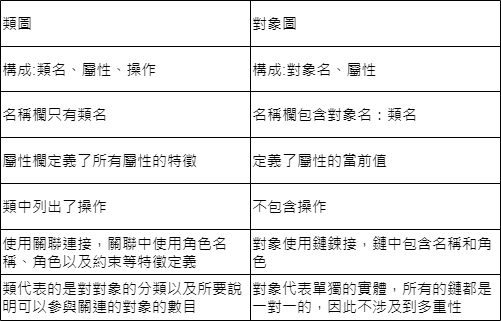

The diagram above was exported from draw.io. Its source (the exported page's mxGraphModel, read from the mxfile embedded in the PNG):
<mxGraphModel dx="1434" dy="750" grid="1" gridSize="10" guides="1" tooltips="1" connect="1" arrows="1" fold="1" page="1" pageScale="1" pageWidth="827" pageHeight="1169" math="0" shadow="0">
  <root>
    <mxCell id="0" />
    <mxCell id="1" parent="0" />
    <mxCell id="pUx687gNpJg2kX_i3ZrD-1" value="" style="shape=table;startSize=0;container=1;collapsible=0;childLayout=tableLayout;fontSize=15;align=left;" parent="1" vertex="1">
      <mxGeometry x="170" y="130" width="500" height="320" as="geometry" />
    </mxCell>
    <mxCell id="pUx687gNpJg2kX_i3ZrD-2" value="" style="shape=tableRow;horizontal=0;startSize=0;swimlaneHead=0;swimlaneBody=0;strokeColor=inherit;top=0;left=0;bottom=0;right=0;collapsible=0;dropTarget=0;fillColor=none;points=[[0,0.5],[1,0.5]];portConstraint=eastwest;align=left;fontSize=15;" parent="pUx687gNpJg2kX_i3ZrD-1" vertex="1">
      <mxGeometry width="500" height="46" as="geometry" />
    </mxCell>
    <mxCell id="pUx687gNpJg2kX_i3ZrD-3" value="類圖" style="shape=partialRectangle;html=1;whiteSpace=wrap;connectable=0;strokeColor=inherit;overflow=hidden;fillColor=none;top=0;left=0;bottom=0;right=0;pointerEvents=1;align=left;fontSize=15;" parent="pUx687gNpJg2kX_i3ZrD-2" vertex="1">
      <mxGeometry width="250" height="46" as="geometry">
        <mxRectangle width="250" height="46" as="alternateBounds" />
      </mxGeometry>
    </mxCell>
    <mxCell id="pUx687gNpJg2kX_i3ZrD-4" value="對象圖" style="shape=partialRectangle;html=1;whiteSpace=wrap;connectable=0;strokeColor=inherit;overflow=hidden;fillColor=none;top=0;left=0;bottom=0;right=0;pointerEvents=1;align=left;fontSize=15;" parent="pUx687gNpJg2kX_i3ZrD-2" vertex="1">
      <mxGeometry x="250" width="250" height="46" as="geometry">
        <mxRectangle width="250" height="46" as="alternateBounds" />
      </mxGeometry>
    </mxCell>
    <mxCell id="pUx687gNpJg2kX_i3ZrD-5" value="" style="shape=tableRow;horizontal=0;startSize=0;swimlaneHead=0;swimlaneBody=0;strokeColor=inherit;top=0;left=0;bottom=0;right=0;collapsible=0;dropTarget=0;fillColor=none;points=[[0,0.5],[1,0.5]];portConstraint=eastwest;align=left;fontSize=15;" parent="pUx687gNpJg2kX_i3ZrD-1" vertex="1">
      <mxGeometry y="46" width="500" height="45" as="geometry" />
    </mxCell>
    <mxCell id="pUx687gNpJg2kX_i3ZrD-6" value="構成:類名、屬性、操作" style="shape=partialRectangle;html=1;whiteSpace=wrap;connectable=0;strokeColor=inherit;overflow=hidden;fillColor=none;top=0;left=0;bottom=0;right=0;pointerEvents=1;align=left;fontSize=15;" parent="pUx687gNpJg2kX_i3ZrD-5" vertex="1">
      <mxGeometry width="250" height="45" as="geometry">
        <mxRectangle width="250" height="45" as="alternateBounds" />
      </mxGeometry>
    </mxCell>
    <mxCell id="pUx687gNpJg2kX_i3ZrD-7" value="構成:對象名、屬性" style="shape=partialRectangle;html=1;whiteSpace=wrap;connectable=0;strokeColor=inherit;overflow=hidden;fillColor=none;top=0;left=0;bottom=0;right=0;pointerEvents=1;align=left;fontSize=15;" parent="pUx687gNpJg2kX_i3ZrD-5" vertex="1">
      <mxGeometry x="250" width="250" height="45" as="geometry">
        <mxRectangle width="250" height="45" as="alternateBounds" />
      </mxGeometry>
    </mxCell>
    <mxCell id="pUx687gNpJg2kX_i3ZrD-8" value="" style="shape=tableRow;horizontal=0;startSize=0;swimlaneHead=0;swimlaneBody=0;strokeColor=inherit;top=0;left=0;bottom=0;right=0;collapsible=0;dropTarget=0;fillColor=none;points=[[0,0.5],[1,0.5]];portConstraint=eastwest;align=left;fontSize=15;" parent="pUx687gNpJg2kX_i3ZrD-1" vertex="1">
      <mxGeometry y="91" width="500" height="46" as="geometry" />
    </mxCell>
    <mxCell id="pUx687gNpJg2kX_i3ZrD-9" value="名稱欄只有類名" style="shape=partialRectangle;html=1;whiteSpace=wrap;connectable=0;strokeColor=inherit;overflow=hidden;fillColor=none;top=0;left=0;bottom=0;right=0;pointerEvents=1;align=left;fontSize=15;" parent="pUx687gNpJg2kX_i3ZrD-8" vertex="1">
      <mxGeometry width="250" height="46" as="geometry">
        <mxRectangle width="250" height="46" as="alternateBounds" />
      </mxGeometry>
    </mxCell>
    <mxCell id="pUx687gNpJg2kX_i3ZrD-10" value="名稱欄包含對象名：類名" style="shape=partialRectangle;html=1;whiteSpace=wrap;connectable=0;strokeColor=inherit;overflow=hidden;fillColor=none;top=0;left=0;bottom=0;right=0;pointerEvents=1;align=left;fontSize=15;" parent="pUx687gNpJg2kX_i3ZrD-8" vertex="1">
      <mxGeometry x="250" width="250" height="46" as="geometry">
        <mxRectangle width="250" height="46" as="alternateBounds" />
      </mxGeometry>
    </mxCell>
    <mxCell id="pUx687gNpJg2kX_i3ZrD-11" value="" style="shape=tableRow;horizontal=0;startSize=0;swimlaneHead=0;swimlaneBody=0;strokeColor=inherit;top=0;left=0;bottom=0;right=0;collapsible=0;dropTarget=0;fillColor=none;points=[[0,0.5],[1,0.5]];portConstraint=eastwest;align=left;fontSize=15;" parent="pUx687gNpJg2kX_i3ZrD-1" vertex="1">
      <mxGeometry y="137" width="500" height="46" as="geometry" />
    </mxCell>
    <mxCell id="pUx687gNpJg2kX_i3ZrD-12" value="屬性欄定義了所有屬性的特徵" style="shape=partialRectangle;html=1;whiteSpace=wrap;connectable=0;strokeColor=inherit;overflow=hidden;fillColor=none;top=0;left=0;bottom=0;right=0;pointerEvents=1;align=left;fontSize=15;" parent="pUx687gNpJg2kX_i3ZrD-11" vertex="1">
      <mxGeometry width="250" height="46" as="geometry">
        <mxRectangle width="250" height="46" as="alternateBounds" />
      </mxGeometry>
    </mxCell>
    <mxCell id="pUx687gNpJg2kX_i3ZrD-13" value="定義了屬性的當前值" style="shape=partialRectangle;html=1;whiteSpace=wrap;connectable=0;strokeColor=inherit;overflow=hidden;fillColor=none;top=0;left=0;bottom=0;right=0;pointerEvents=1;align=left;fontSize=15;" parent="pUx687gNpJg2kX_i3ZrD-11" vertex="1">
      <mxGeometry x="250" width="250" height="46" as="geometry">
        <mxRectangle width="250" height="46" as="alternateBounds" />
      </mxGeometry>
    </mxCell>
    <mxCell id="pUx687gNpJg2kX_i3ZrD-14" value="" style="shape=tableRow;horizontal=0;startSize=0;swimlaneHead=0;swimlaneBody=0;strokeColor=inherit;top=0;left=0;bottom=0;right=0;collapsible=0;dropTarget=0;fillColor=none;points=[[0,0.5],[1,0.5]];portConstraint=eastwest;align=left;fontSize=15;" parent="pUx687gNpJg2kX_i3ZrD-1" vertex="1">
      <mxGeometry y="183" width="500" height="46" as="geometry" />
    </mxCell>
    <mxCell id="pUx687gNpJg2kX_i3ZrD-15" value="類中列出了操作" style="shape=partialRectangle;html=1;whiteSpace=wrap;connectable=0;strokeColor=inherit;overflow=hidden;fillColor=none;top=0;left=0;bottom=0;right=0;pointerEvents=1;align=left;fontSize=15;" parent="pUx687gNpJg2kX_i3ZrD-14" vertex="1">
      <mxGeometry width="250" height="46" as="geometry">
        <mxRectangle width="250" height="46" as="alternateBounds" />
      </mxGeometry>
    </mxCell>
    <mxCell id="pUx687gNpJg2kX_i3ZrD-16" value="不包含操作" style="shape=partialRectangle;html=1;whiteSpace=wrap;connectable=0;strokeColor=inherit;overflow=hidden;fillColor=none;top=0;left=0;bottom=0;right=0;pointerEvents=1;align=left;fontSize=15;" parent="pUx687gNpJg2kX_i3ZrD-14" vertex="1">
      <mxGeometry x="250" width="250" height="46" as="geometry">
        <mxRectangle width="250" height="46" as="alternateBounds" />
      </mxGeometry>
    </mxCell>
    <mxCell id="pUx687gNpJg2kX_i3ZrD-17" value="" style="shape=tableRow;horizontal=0;startSize=0;swimlaneHead=0;swimlaneBody=0;strokeColor=inherit;top=0;left=0;bottom=0;right=0;collapsible=0;dropTarget=0;fillColor=none;points=[[0,0.5],[1,0.5]];portConstraint=eastwest;align=left;fontSize=15;" parent="pUx687gNpJg2kX_i3ZrD-1" vertex="1">
      <mxGeometry y="229" width="500" height="45" as="geometry" />
    </mxCell>
    <mxCell id="pUx687gNpJg2kX_i3ZrD-18" value="使用關聯連接，關聯中使用角色名稱、角色以及約束等特徵定義" style="shape=partialRectangle;html=1;whiteSpace=wrap;connectable=0;strokeColor=inherit;overflow=hidden;fillColor=none;top=0;left=0;bottom=0;right=0;pointerEvents=1;align=left;fontSize=15;" parent="pUx687gNpJg2kX_i3ZrD-17" vertex="1">
      <mxGeometry width="250" height="45" as="geometry">
        <mxRectangle width="250" height="45" as="alternateBounds" />
      </mxGeometry>
    </mxCell>
    <mxCell id="pUx687gNpJg2kX_i3ZrD-19" value="對象使用鏈鍊接，鏈中包含名稱和角色" style="shape=partialRectangle;html=1;whiteSpace=wrap;connectable=0;strokeColor=inherit;overflow=hidden;fillColor=none;top=0;left=0;bottom=0;right=0;pointerEvents=1;align=left;fontSize=15;" parent="pUx687gNpJg2kX_i3ZrD-17" vertex="1">
      <mxGeometry x="250" width="250" height="45" as="geometry">
        <mxRectangle width="250" height="45" as="alternateBounds" />
      </mxGeometry>
    </mxCell>
    <mxCell id="pUx687gNpJg2kX_i3ZrD-20" value="" style="shape=tableRow;horizontal=0;startSize=0;swimlaneHead=0;swimlaneBody=0;strokeColor=inherit;top=0;left=0;bottom=0;right=0;collapsible=0;dropTarget=0;fillColor=none;points=[[0,0.5],[1,0.5]];portConstraint=eastwest;align=left;fontSize=15;" parent="pUx687gNpJg2kX_i3ZrD-1" vertex="1">
      <mxGeometry y="274" width="500" height="46" as="geometry" />
    </mxCell>
    <mxCell id="pUx687gNpJg2kX_i3ZrD-21" value="類代表的是對對象的分類以及所要說明可以參與關連的對象的數目" style="shape=partialRectangle;html=1;whiteSpace=wrap;connectable=0;strokeColor=inherit;overflow=hidden;fillColor=none;top=0;left=0;bottom=0;right=0;pointerEvents=1;align=left;fontSize=15;" parent="pUx687gNpJg2kX_i3ZrD-20" vertex="1">
      <mxGeometry width="250" height="46" as="geometry">
        <mxRectangle width="250" height="46" as="alternateBounds" />
      </mxGeometry>
    </mxCell>
    <mxCell id="pUx687gNpJg2kX_i3ZrD-22" value="對象代表單獨的實體，所有的鏈都是一對一的，因此不涉及到多重性" style="shape=partialRectangle;html=1;whiteSpace=wrap;connectable=0;strokeColor=inherit;overflow=hidden;fillColor=none;top=0;left=0;bottom=0;right=0;pointerEvents=1;align=left;fontSize=15;" parent="pUx687gNpJg2kX_i3ZrD-20" vertex="1">
      <mxGeometry x="250" width="250" height="46" as="geometry">
        <mxRectangle width="250" height="46" as="alternateBounds" />
      </mxGeometry>
    </mxCell>
  </root>
</mxGraphModel>